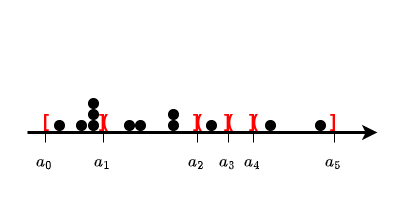

The diagram above was exported from draw.io. Its source (the exported page's mxGraphModel, read from the mxfile embedded in the PNG):
<mxGraphModel dx="1364" dy="843" grid="1" gridSize="10" guides="1" tooltips="1" connect="1" arrows="1" fold="1" page="1" pageScale="1" pageWidth="400" pageHeight="200" math="1" shadow="0">
  <root>
    <mxCell id="0" />
    <mxCell id="1" parent="0" />
    <mxCell id="H2ho6_qdtDvlxnpRmL9c-1" value="" style="endArrow=classic;html=1;rounded=0;strokeWidth=3;" parent="1" edge="1">
      <mxGeometry width="50" height="50" relative="1" as="geometry">
        <mxPoint x="27" y="132" as="sourcePoint" />
        <mxPoint x="377" y="132" as="targetPoint" />
      </mxGeometry>
    </mxCell>
    <mxCell id="H2ho6_qdtDvlxnpRmL9c-2" value="" style="ellipse;whiteSpace=wrap;html=1;aspect=fixed;fillColor=#000000;" parent="1" vertex="1">
      <mxGeometry x="54" y="120" width="10" height="10" as="geometry" />
    </mxCell>
    <mxCell id="H2ho6_qdtDvlxnpRmL9c-3" value="" style="ellipse;whiteSpace=wrap;html=1;aspect=fixed;fillColor=#000000;" parent="1" vertex="1">
      <mxGeometry x="76" y="120" width="10" height="10" as="geometry" />
    </mxCell>
    <mxCell id="H2ho6_qdtDvlxnpRmL9c-4" value="" style="ellipse;whiteSpace=wrap;html=1;aspect=fixed;fillColor=#000000;" parent="1" vertex="1">
      <mxGeometry x="88" y="120" width="10" height="10" as="geometry" />
    </mxCell>
    <mxCell id="H2ho6_qdtDvlxnpRmL9c-5" value="" style="ellipse;whiteSpace=wrap;html=1;aspect=fixed;fillColor=#000000;" parent="1" vertex="1">
      <mxGeometry x="135" y="120" width="10" height="10" as="geometry" />
    </mxCell>
    <mxCell id="H2ho6_qdtDvlxnpRmL9c-6" value="" style="ellipse;whiteSpace=wrap;html=1;aspect=fixed;fillColor=#000000;" parent="1" vertex="1">
      <mxGeometry x="168" y="120" width="10" height="10" as="geometry" />
    </mxCell>
    <mxCell id="H2ho6_qdtDvlxnpRmL9c-7" value="" style="ellipse;whiteSpace=wrap;html=1;aspect=fixed;fillColor=#000000;" parent="1" vertex="1">
      <mxGeometry x="168" y="109" width="10" height="10" as="geometry" />
    </mxCell>
    <mxCell id="H2ho6_qdtDvlxnpRmL9c-8" value="" style="ellipse;whiteSpace=wrap;html=1;aspect=fixed;fillColor=#000000;" parent="1" vertex="1">
      <mxGeometry x="206" y="120" width="10" height="10" as="geometry" />
    </mxCell>
    <mxCell id="H2ho6_qdtDvlxnpRmL9c-9" value="" style="ellipse;whiteSpace=wrap;html=1;aspect=fixed;fillColor=#000000;" parent="1" vertex="1">
      <mxGeometry x="265" y="120" width="10" height="10" as="geometry" />
    </mxCell>
    <mxCell id="H2ho6_qdtDvlxnpRmL9c-10" value="" style="ellipse;whiteSpace=wrap;html=1;aspect=fixed;fillColor=#000000;" parent="1" vertex="1">
      <mxGeometry x="315" y="120" width="10" height="10" as="geometry" />
    </mxCell>
    <mxCell id="H2ho6_qdtDvlxnpRmL9c-11" value="" style="ellipse;whiteSpace=wrap;html=1;aspect=fixed;fillColor=#000000;" parent="1" vertex="1">
      <mxGeometry x="124" y="120" width="10" height="10" as="geometry" />
    </mxCell>
    <mxCell id="H2ho6_qdtDvlxnpRmL9c-12" value="" style="ellipse;whiteSpace=wrap;html=1;aspect=fixed;fillColor=#000000;" parent="1" vertex="1">
      <mxGeometry x="88" y="109" width="10" height="10" as="geometry" />
    </mxCell>
    <mxCell id="H2ho6_qdtDvlxnpRmL9c-13" value="" style="ellipse;whiteSpace=wrap;html=1;aspect=fixed;fillColor=#000000;" parent="1" vertex="1">
      <mxGeometry x="88" y="98" width="10" height="10" as="geometry" />
    </mxCell>
    <mxCell id="H2ho6_qdtDvlxnpRmL9c-16" value="&lt;b style=&quot;font-size: 18px;&quot;&gt;[&lt;/b&gt;" style="text;html=1;align=center;verticalAlign=middle;whiteSpace=wrap;rounded=0;fontSize=18;fontColor=#FF0000;" parent="1" vertex="1">
      <mxGeometry x="16" y="106" width="60" height="30" as="geometry" />
    </mxCell>
    <mxCell id="H2ho6_qdtDvlxnpRmL9c-17" value="&lt;b style=&quot;font-size: 18px;&quot;&gt;]&lt;/b&gt;" style="text;html=1;align=center;verticalAlign=middle;whiteSpace=wrap;rounded=0;fontSize=18;fontColor=#FF0000;" parent="1" vertex="1">
      <mxGeometry x="72" y="106" width="60" height="30" as="geometry" />
    </mxCell>
    <mxCell id="H2ho6_qdtDvlxnpRmL9c-21" value="&lt;b style=&quot;font-size: 18px;&quot;&gt;(&lt;/b&gt;" style="text;html=1;align=center;verticalAlign=middle;whiteSpace=wrap;rounded=0;fontSize=18;fontColor=#FF0000;" parent="1" vertex="1">
      <mxGeometry x="75" y="106" width="60" height="30" as="geometry" />
    </mxCell>
    <mxCell id="H2ho6_qdtDvlxnpRmL9c-22" value="&lt;b style=&quot;font-size: 18px;&quot;&gt;]&lt;/b&gt;" style="text;html=1;align=center;verticalAlign=middle;whiteSpace=wrap;rounded=0;fontSize=18;fontColor=#FF0000;" parent="1" vertex="1">
      <mxGeometry x="166" y="106" width="60" height="30" as="geometry" />
    </mxCell>
    <mxCell id="H2ho6_qdtDvlxnpRmL9c-23" value="&lt;b style=&quot;font-size: 18px;&quot;&gt;(&lt;/b&gt;" style="text;html=1;align=center;verticalAlign=middle;whiteSpace=wrap;rounded=0;fontSize=18;fontColor=#FF0000;" parent="1" vertex="1">
      <mxGeometry x="169" y="106" width="60" height="30" as="geometry" />
    </mxCell>
    <mxCell id="H2ho6_qdtDvlxnpRmL9c-24" value="&lt;b style=&quot;font-size: 18px;&quot;&gt;]&lt;/b&gt;" style="text;html=1;align=center;verticalAlign=middle;whiteSpace=wrap;rounded=0;fontSize=18;fontColor=#FF0000;" parent="1" vertex="1">
      <mxGeometry x="197" y="106" width="60" height="30" as="geometry" />
    </mxCell>
    <mxCell id="H2ho6_qdtDvlxnpRmL9c-25" value="&lt;b style=&quot;font-size: 18px;&quot;&gt;(&lt;/b&gt;" style="text;html=1;align=center;verticalAlign=middle;whiteSpace=wrap;rounded=0;fontSize=18;fontColor=#FF0000;" parent="1" vertex="1">
      <mxGeometry x="200" y="106" width="60" height="30" as="geometry" />
    </mxCell>
    <mxCell id="H2ho6_qdtDvlxnpRmL9c-26" value="&lt;b style=&quot;font-size: 18px;&quot;&gt;]&lt;/b&gt;" style="text;html=1;align=center;verticalAlign=middle;whiteSpace=wrap;rounded=0;fontSize=18;fontColor=#FF0000;" parent="1" vertex="1">
      <mxGeometry x="222" y="106" width="60" height="30" as="geometry" />
    </mxCell>
    <mxCell id="H2ho6_qdtDvlxnpRmL9c-27" value="&lt;b style=&quot;font-size: 18px;&quot;&gt;(&lt;/b&gt;" style="text;html=1;align=center;verticalAlign=middle;whiteSpace=wrap;rounded=0;fontSize=18;fontColor=#FF0000;" parent="1" vertex="1">
      <mxGeometry x="225" y="106" width="60" height="30" as="geometry" />
    </mxCell>
    <mxCell id="H2ho6_qdtDvlxnpRmL9c-28" value="&lt;b style=&quot;font-size: 18px;&quot;&gt;]&lt;/b&gt;" style="text;html=1;align=center;verticalAlign=middle;whiteSpace=wrap;rounded=0;fontSize=18;fontColor=#FF0000;" parent="1" vertex="1">
      <mxGeometry x="303" y="106" width="60" height="30" as="geometry" />
    </mxCell>
    <mxCell id="H2ho6_qdtDvlxnpRmL9c-31" value="&lt;span style=&quot;font-family: SFMono-Regular, Menlo, Monaco, Consolas, &amp;quot;Liberation Mono&amp;quot;, &amp;quot;Courier New&amp;quot;, monospace; font-size: 14px; font-style: normal; font-variant-ligatures: normal; font-variant-caps: normal; font-weight: 400; letter-spacing: normal; orphans: 2; text-indent: 0px; text-transform: none; widows: 2; word-spacing: 0px; -webkit-text-stroke-width: 0px; text-decoration-thickness: initial; text-decoration-style: initial; text-decoration-color: initial; float: none; display: inline !important;&quot;&gt;\(a_0\)&lt;/span&gt;" style="text;whiteSpace=wrap;html=1;align=center;verticalAlign=middle;fontColor=#000000;labelBackgroundColor=none;" parent="1" vertex="1">
      <mxGeometry x="29" y="152" width="30" height="20" as="geometry" />
    </mxCell>
    <mxCell id="H2ho6_qdtDvlxnpRmL9c-33" value="" style="endArrow=none;html=1;rounded=0;" parent="1" edge="1">
      <mxGeometry width="50" height="50" relative="1" as="geometry">
        <mxPoint x="45" y="142" as="sourcePoint" />
        <mxPoint x="45" y="132" as="targetPoint" />
      </mxGeometry>
    </mxCell>
    <mxCell id="H2ho6_qdtDvlxnpRmL9c-35" value="&lt;span style=&quot;font-family: SFMono-Regular, Menlo, Monaco, Consolas, &amp;quot;Liberation Mono&amp;quot;, &amp;quot;Courier New&amp;quot;, monospace; font-size: 14px; font-style: normal; font-variant-ligatures: normal; font-variant-caps: normal; font-weight: 400; letter-spacing: normal; orphans: 2; text-indent: 0px; text-transform: none; widows: 2; word-spacing: 0px; -webkit-text-stroke-width: 0px; text-decoration-thickness: initial; text-decoration-style: initial; text-decoration-color: initial; float: none; display: inline !important;&quot;&gt;\(a_1\)&lt;/span&gt;" style="text;whiteSpace=wrap;html=1;align=center;verticalAlign=middle;fontColor=#000000;labelBackgroundColor=none;" parent="1" vertex="1">
      <mxGeometry x="87" y="152" width="30" height="20" as="geometry" />
    </mxCell>
    <mxCell id="H2ho6_qdtDvlxnpRmL9c-36" value="" style="endArrow=none;html=1;rounded=0;" parent="1" edge="1">
      <mxGeometry width="50" height="50" relative="1" as="geometry">
        <mxPoint x="103" y="142" as="sourcePoint" />
        <mxPoint x="103" y="132" as="targetPoint" />
      </mxGeometry>
    </mxCell>
    <mxCell id="H2ho6_qdtDvlxnpRmL9c-37" value="&lt;span style=&quot;font-family: SFMono-Regular, Menlo, Monaco, Consolas, &amp;quot;Liberation Mono&amp;quot;, &amp;quot;Courier New&amp;quot;, monospace; font-size: 14px; font-style: normal; font-variant-ligatures: normal; font-variant-caps: normal; font-weight: 400; letter-spacing: normal; orphans: 2; text-indent: 0px; text-transform: none; widows: 2; word-spacing: 0px; -webkit-text-stroke-width: 0px; text-decoration-thickness: initial; text-decoration-style: initial; text-decoration-color: initial; float: none; display: inline !important;&quot;&gt;\(a_2\)&lt;/span&gt;" style="text;whiteSpace=wrap;html=1;align=center;verticalAlign=middle;fontColor=#000000;labelBackgroundColor=none;" parent="1" vertex="1">
      <mxGeometry x="181" y="152" width="30" height="20" as="geometry" />
    </mxCell>
    <mxCell id="H2ho6_qdtDvlxnpRmL9c-38" value="" style="endArrow=none;html=1;rounded=0;" parent="1" edge="1">
      <mxGeometry width="50" height="50" relative="1" as="geometry">
        <mxPoint x="197" y="142" as="sourcePoint" />
        <mxPoint x="197" y="132" as="targetPoint" />
      </mxGeometry>
    </mxCell>
    <mxCell id="H2ho6_qdtDvlxnpRmL9c-39" value="&lt;span style=&quot;font-family: SFMono-Regular, Menlo, Monaco, Consolas, &amp;quot;Liberation Mono&amp;quot;, &amp;quot;Courier New&amp;quot;, monospace; font-size: 14px; font-style: normal; font-variant-ligatures: normal; font-variant-caps: normal; font-weight: 400; letter-spacing: normal; orphans: 2; text-indent: 0px; text-transform: none; widows: 2; word-spacing: 0px; -webkit-text-stroke-width: 0px; text-decoration-thickness: initial; text-decoration-style: initial; text-decoration-color: initial; float: none; display: inline !important;&quot;&gt;\(a_3\)&lt;/span&gt;" style="text;whiteSpace=wrap;html=1;align=center;verticalAlign=middle;fontColor=#000000;labelBackgroundColor=none;" parent="1" vertex="1">
      <mxGeometry x="212" y="152" width="30" height="20" as="geometry" />
    </mxCell>
    <mxCell id="H2ho6_qdtDvlxnpRmL9c-40" value="" style="endArrow=none;html=1;rounded=0;" parent="1" edge="1">
      <mxGeometry width="50" height="50" relative="1" as="geometry">
        <mxPoint x="228" y="142" as="sourcePoint" />
        <mxPoint x="228" y="132" as="targetPoint" />
      </mxGeometry>
    </mxCell>
    <mxCell id="H2ho6_qdtDvlxnpRmL9c-41" value="&lt;span style=&quot;font-family: SFMono-Regular, Menlo, Monaco, Consolas, &amp;quot;Liberation Mono&amp;quot;, &amp;quot;Courier New&amp;quot;, monospace; font-size: 14px; font-style: normal; font-variant-ligatures: normal; font-variant-caps: normal; font-weight: 400; letter-spacing: normal; orphans: 2; text-indent: 0px; text-transform: none; widows: 2; word-spacing: 0px; -webkit-text-stroke-width: 0px; text-decoration-thickness: initial; text-decoration-style: initial; text-decoration-color: initial; float: none; display: inline !important;&quot;&gt;\(a_4\)&lt;/span&gt;" style="text;whiteSpace=wrap;html=1;align=center;verticalAlign=middle;fontColor=#000000;labelBackgroundColor=none;" parent="1" vertex="1">
      <mxGeometry x="237" y="152" width="30" height="20" as="geometry" />
    </mxCell>
    <mxCell id="H2ho6_qdtDvlxnpRmL9c-42" value="" style="endArrow=none;html=1;rounded=0;" parent="1" edge="1">
      <mxGeometry width="50" height="50" relative="1" as="geometry">
        <mxPoint x="253" y="142" as="sourcePoint" />
        <mxPoint x="253" y="132" as="targetPoint" />
      </mxGeometry>
    </mxCell>
    <mxCell id="H2ho6_qdtDvlxnpRmL9c-43" value="&lt;span style=&quot;font-family: SFMono-Regular, Menlo, Monaco, Consolas, &amp;quot;Liberation Mono&amp;quot;, &amp;quot;Courier New&amp;quot;, monospace; font-size: 14px; font-style: normal; font-variant-ligatures: normal; font-variant-caps: normal; font-weight: 400; letter-spacing: normal; orphans: 2; text-indent: 0px; text-transform: none; widows: 2; word-spacing: 0px; -webkit-text-stroke-width: 0px; text-decoration-thickness: initial; text-decoration-style: initial; text-decoration-color: initial; float: none; display: inline !important;&quot;&gt;\(a_5\)&lt;/span&gt;" style="text;whiteSpace=wrap;html=1;align=center;verticalAlign=middle;fontColor=#000000;labelBackgroundColor=none;" parent="1" vertex="1">
      <mxGeometry x="318" y="152" width="30" height="20" as="geometry" />
    </mxCell>
    <mxCell id="H2ho6_qdtDvlxnpRmL9c-44" value="" style="endArrow=none;html=1;rounded=0;" parent="1" edge="1">
      <mxGeometry width="50" height="50" relative="1" as="geometry">
        <mxPoint x="334" y="142" as="sourcePoint" />
        <mxPoint x="334" y="132" as="targetPoint" />
      </mxGeometry>
    </mxCell>
  </root>
</mxGraphModel>